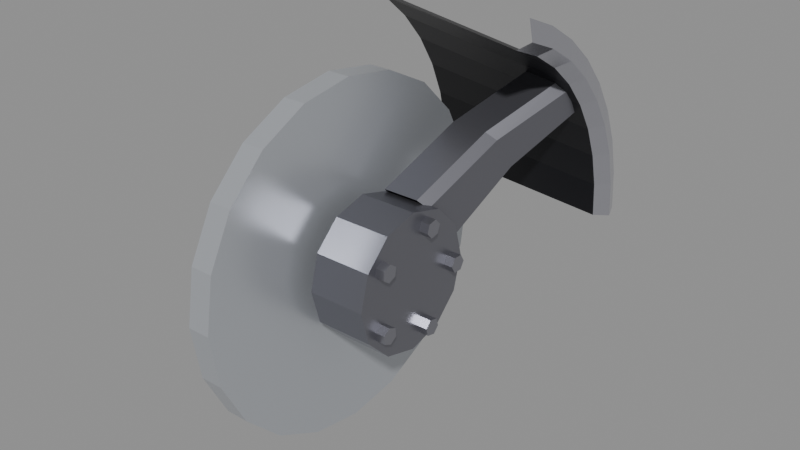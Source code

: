# Source: bold-5.blend  (saved by Blender 5.2.44; exported with 4.5.12 LTS)
import bpy
from mathutils import Matrix  # noqa: F401  (used for matrix-valued properties, if any)

bpy.ops.wm.read_factory_settings(use_empty=True)
scene = bpy.context.scene
scene.name = 'Scene'

# ---- materials (node trees are filled in below, after node groups)
mat_wheel_lip = bpy.data.materials.new('wheel_lip')
mat_wheel_lip.diffuse_color = (0.5776, 0.5776, 0.6308, 1.0)
mat_wheel_rim = bpy.data.materials.new('wheel_rim')
mat_wheel_rim.diffuse_color = (0.01298, 0.01298, 0.016, 1.0)
mat_wheel_spoke = bpy.data.materials.new('wheel_spoke')
mat_wheel_spoke.diffuse_color = (0.2542, 0.2542, 0.2874, 1.0)
mat_wheel_hub = bpy.data.materials.new('wheel_hub')
mat_wheel_hub.diffuse_color = (0.2542, 0.2542, 0.2874, 1.0)
mat_wheel_lug = bpy.data.materials.new('wheel_lug')
mat_wheel_lug.diffuse_color = (0.3515, 0.3515, 0.3916, 1.0)
mat_wheel_brake = bpy.data.materials.new('wheel_brake')
mat_wheel_brake.diffuse_color = (0.5776, 0.6038, 0.6445, 1.0)

# ---- material node trees
mat_wheel_lip.use_nodes = True; mat_wheel_lip.node_tree.nodes.clear()
_N = mat_wheel_lip.node_tree.nodes; _L = mat_wheel_lip.node_tree.links
n0 = _N.new('ShaderNodeBsdfPrincipled'); n0.name = 'Principled BSDF'; n0.location = (-200, 100)
n0.inputs[0].default_value = (0.5776, 0.5776, 0.6308, 1.0)
n0.inputs[1].default_value = 0.9
n0.inputs[2].default_value = 0.2
n0.inputs[10].default_value = 0.005
n1 = _N.new('ShaderNodeOutputMaterial'); n1.name = 'Material Output'; n1.location = (200, 100)
_L.new(n0.outputs[0], n1.inputs[0])
n1.is_active_output = True
mat_wheel_rim.use_nodes = True; mat_wheel_rim.node_tree.nodes.clear()
_N = mat_wheel_rim.node_tree.nodes; _L = mat_wheel_rim.node_tree.links
n0 = _N.new('ShaderNodeBsdfPrincipled'); n0.name = 'Principled BSDF'; n0.location = (-200, 100)
n0.inputs[0].default_value = (0.01298, 0.01298, 0.016, 1.0)
n0.inputs[1].default_value = 0.4
n0.inputs[2].default_value = 0.45
n0.inputs[10].default_value = 0.005
n1 = _N.new('ShaderNodeOutputMaterial'); n1.name = 'Material Output'; n1.location = (200, 100)
_L.new(n0.outputs[0], n1.inputs[0])
n1.is_active_output = True
mat_wheel_spoke.use_nodes = True; mat_wheel_spoke.node_tree.nodes.clear()
_N = mat_wheel_spoke.node_tree.nodes; _L = mat_wheel_spoke.node_tree.links
n0 = _N.new('ShaderNodeBsdfPrincipled'); n0.name = 'Principled BSDF'; n0.location = (-200, 100)
n0.inputs[0].default_value = (0.2542, 0.2542, 0.2874, 1.0)
n0.inputs[1].default_value = 0.85
n0.inputs[2].default_value = 0.3
n0.inputs[10].default_value = 0.005
n1 = _N.new('ShaderNodeOutputMaterial'); n1.name = 'Material Output'; n1.location = (200, 100)
_L.new(n0.outputs[0], n1.inputs[0])
n1.is_active_output = True
mat_wheel_hub.use_nodes = True; mat_wheel_hub.node_tree.nodes.clear()
_N = mat_wheel_hub.node_tree.nodes; _L = mat_wheel_hub.node_tree.links
n0 = _N.new('ShaderNodeBsdfPrincipled'); n0.name = 'Principled BSDF'; n0.location = (-200, 100)
n0.inputs[0].default_value = (0.2542, 0.2542, 0.2874, 1.0)
n0.inputs[1].default_value = 0.85
n0.inputs[2].default_value = 0.3
n0.inputs[10].default_value = 0.005
n1 = _N.new('ShaderNodeOutputMaterial'); n1.name = 'Material Output'; n1.location = (200, 100)
_L.new(n0.outputs[0], n1.inputs[0])
n1.is_active_output = True
mat_wheel_lug.use_nodes = True; mat_wheel_lug.node_tree.nodes.clear()
_N = mat_wheel_lug.node_tree.nodes; _L = mat_wheel_lug.node_tree.links
n0 = _N.new('ShaderNodeBsdfPrincipled'); n0.name = 'Principled BSDF'; n0.location = (-200, 100)
n0.inputs[0].default_value = (0.3515, 0.3515, 0.3916, 1.0)
n0.inputs[1].default_value = 0.9
n0.inputs[2].default_value = 0.3
n0.inputs[10].default_value = 0.005
n1 = _N.new('ShaderNodeOutputMaterial'); n1.name = 'Material Output'; n1.location = (200, 100)
_L.new(n0.outputs[0], n1.inputs[0])
n1.is_active_output = True
mat_wheel_brake.use_nodes = True; mat_wheel_brake.node_tree.nodes.clear()
_N = mat_wheel_brake.node_tree.nodes; _L = mat_wheel_brake.node_tree.links
n0 = _N.new('ShaderNodeBsdfPrincipled'); n0.name = 'Principled BSDF'; n0.location = (-200, 100)
n0.inputs[0].default_value = (0.5776, 0.6038, 0.6445, 1.0)
n0.inputs[1].default_value = 0.6
n0.inputs[2].default_value = 0.3
n0.inputs[10].default_value = 0.005
n1 = _N.new('ShaderNodeOutputMaterial'); n1.name = 'Material Output'; n1.location = (200, 100)
_L.new(n0.outputs[0], n1.inputs[0])
n1.is_active_output = True

# ---- meshes
me_slice = bpy.data.meshes.new('slice')
me_slice.from_pydata([(0.1143, 0.266, 0.0), (0.1143, 0.2627, 0.04161), (0.1143, 0.253, 0.0822), (0.1143, 0.237, 0.1208), (0.1143, 0.2152, 0.1564), (0.1143, 0.1881, 0.1881), (0.1143, 0.1564, 0.2152), (0.1143, 0.1208, 0.237), (0.1143, 0.0822, 0.253), (0.1223, 0.246, 0.0), (0.1223, 0.243, 0.03848), (0.1223, 0.234, 0.07602), (0.1223, 0.2192, 0.1117), (0.1223, 0.199, 0.1446), (0.1223, 0.1739, 0.1739), (0.1223, 0.1446, 0.199), (0.1223, 0.1117, 0.2192), (0.1223, 0.07602, 0.234), (0.1083, 0.236, 0.0), (0.1083, 0.2331, 0.03692), (0.1083, 0.2244, 0.07293), (0.1083, 0.2103, 0.1071), (0.1083, 0.1909, 0.1387), (0.1083, 0.1669, 0.1669), (0.1083, 0.1387, 0.1909), (0.1083, 0.1071, 0.2103), (0.1083, 0.07293, 0.2244), (-0.1143, 0.266, 0.0), (-0.1143, 0.2627, 0.04161), (-0.1143, 0.253, 0.0822), (-0.1143, 0.237, 0.1208), (-0.1143, 0.2152, 0.1564), (-0.1143, 0.1881, 0.1881), (-0.1143, 0.1564, 0.2152), (-0.1143, 0.1208, 0.237), (-0.1143, 0.0822, 0.253)], [], [(0, 9, 10, 1), (1, 10, 11, 2), (2, 11, 12, 3), (3, 12, 13, 4), (4, 13, 14, 5), (5, 14, 15, 6), (6, 15, 16, 7), (7, 16, 17, 8), (9, 18, 19, 10), (10, 19, 20, 11), (11, 20, 21, 12), (12, 21, 22, 13), (13, 22, 23, 14), (14, 23, 24, 15), (15, 24, 25, 16), (16, 25, 26, 17), (18, 27, 28, 19), (19, 28, 29, 20), (20, 29, 30, 21), (21, 30, 31, 22), (22, 31, 32, 23), (23, 32, 33, 24), (24, 33, 34, 25), (25, 34, 35, 26)])
me_slice.polygons.foreach_set('material_index', [0, 0, 0, 0, 0, 0, 0, 0, 0, 0, 0, 0, 0, 0, 0, 0, 1, 1, 1, 1, 1, 1, 1, 1])
me_slice.materials.append(mat_wheel_lip)
me_slice.materials.append(mat_wheel_rim)
me_slice.update()
me_spoke = bpy.data.meshes.new('spoke')
me_spoke.from_pydata([(-0.0077, 0.0761, 0.005845), (0.0323, 0.0761, 0.005845), (0.0423, 0.07022, 0.01394), (0.0423, 0.03495, 0.06248), (0.0323, 0.02907, 0.07057), (-0.0077, 0.02907, 0.07057), (0.0123, 0.1488, 0.06735), (0.0523, 0.1488, 0.06735), (0.0623, 0.143, 0.07544), (0.0623, 0.1159, 0.1127), (0.0523, 0.11, 0.1207), (0.0123, 0.11, 0.1207), (0.0513, 0.2143, 0.1236), (0.0913, 0.2143, 0.1236), (0.1013, 0.2084, 0.1317), (0.1013, 0.1896, 0.1575), (0.0913, 0.1837, 0.1656), (0.0513, 0.1837, 0.1656)], [], [(0, 1, 7, 6), (1, 2, 8, 7), (2, 3, 9, 8), (3, 4, 10, 9), (4, 5, 11, 10), (5, 0, 6, 11), (6, 7, 13, 12), (7, 8, 14, 13), (8, 9, 15, 14), (9, 10, 16, 15), (10, 11, 17, 16), (11, 6, 12, 17)])
me_spoke.materials.append(mat_wheel_spoke)
me_spoke.update()
me_hub = bpy.data.meshes.new('hub')
me_hub.from_pydata([(-0.0107, 0.075, 0.0), (-0.0107, 0.06495, 0.0375), (-0.0107, 0.0375, 0.06495), (-0.0107, 4.592e-18, 0.075), (-0.0107, -0.0375, 0.06495), (-0.0107, -0.06495, 0.0375), (-0.0107, -0.075, 9.185e-18), (-0.0107, -0.06495, -0.0375), (-0.0107, -0.0375, -0.06495), (-0.0107, -1.378e-17, -0.075), (-0.0107, 0.0375, -0.06495), (-0.0107, 0.06495, -0.0375), (0.0523, 0.075, 0.0), (0.0523, 0.06495, 0.0375), (0.0523, 0.0375, 0.06495), (0.0523, 4.592e-18, 0.075), (0.0523, -0.0375, 0.06495), (0.0523, -0.06495, 0.0375), (0.0523, -0.075, 9.185e-18), (0.0523, -0.06495, -0.0375), (0.0523, -0.0375, -0.06495), (0.0523, -1.378e-17, -0.075), (0.0523, 0.0375, -0.06495), (0.0523, 0.06495, -0.0375), (0.0483, 0.06665, 0.0), (0.0483, 0.0619, 0.008227), (0.0483, 0.0524, 0.008227), (0.0483, 0.04765, 1.163e-18), (0.0483, 0.0524, -0.008227), (0.0483, 0.0619, -0.008227), (0.0623, 0.06665, 0.0), (0.0623, 0.0619, 0.008227), (0.0623, 0.0524, 0.008227), (0.0623, 0.04765, 1.163e-18), (0.0623, 0.0524, -0.008227), (0.0623, 0.0619, -0.008227), (0.0483, 0.0206, 0.06339), (0.0483, 0.0113, 0.06141), (0.0483, 0.008368, 0.05238), (0.0483, 0.01472, 0.04532), (0.0483, 0.02402, 0.04729), (0.0483, 0.02695, 0.05633), (0.0623, 0.0206, 0.06339), (0.0623, 0.0113, 0.06141), (0.0623, 0.008368, 0.05238), (0.0623, 0.01472, 0.04532), (0.0623, 0.02402, 0.04729), (0.0623, 0.02695, 0.05633), (0.0483, -0.05392, 0.03918), (0.0483, -0.05491, 0.02973), (0.0483, -0.04723, 0.02414), (0.0483, -0.03855, 0.02801), (0.0483, -0.03756, 0.03746), (0.0483, -0.04524, 0.04304), (0.0623, -0.05392, 0.03918), (0.0623, -0.05491, 0.02973), (0.0623, -0.04723, 0.02414), (0.0623, -0.03855, 0.02801), (0.0623, -0.03756, 0.03746), (0.0623, -0.04524, 0.04304), (0.0483, -0.05392, -0.03918), (0.0483, -0.04524, -0.04304), (0.0483, -0.03756, -0.03746), (0.0483, -0.03855, -0.02801), (0.0483, -0.04723, -0.02414), (0.0483, -0.05491, -0.02973), (0.0623, -0.05392, -0.03918), (0.0623, -0.04524, -0.04304), (0.0623, -0.03756, -0.03746), (0.0623, -0.03855, -0.02801), (0.0623, -0.04723, -0.02414), (0.0623, -0.05491, -0.02973), (0.0483, 0.0206, -0.06339), (0.0483, 0.02695, -0.05633), (0.0483, 0.02402, -0.04729), (0.0483, 0.01472, -0.04532), (0.0483, 0.008368, -0.05238), (0.0483, 0.0113, -0.06141), (0.0623, 0.0206, -0.06339), (0.0623, 0.02695, -0.05633), (0.0623, 0.02402, -0.04729), (0.0623, 0.01472, -0.04532), (0.0623, 0.008368, -0.05238), (0.0623, 0.0113, -0.06141)], [], [(12, 13, 14, 15, 16, 17, 18, 19, 20, 21, 22, 23), (11, 10, 9, 8, 7, 6, 5, 4, 3, 2, 1, 0), (0, 1, 13, 12), (1, 2, 14, 13), (2, 3, 15, 14), (3, 4, 16, 15), (4, 5, 17, 16), (5, 6, 18, 17), (6, 7, 19, 18), (7, 8, 20, 19), (8, 9, 21, 20), (9, 10, 22, 21), (10, 11, 23, 22), (11, 0, 12, 23), (30, 31, 32, 33, 34, 35), (24, 25, 31, 30), (25, 26, 32, 31), (26, 27, 33, 32), (27, 28, 34, 33), (28, 29, 35, 34), (29, 24, 30, 35), (42, 43, 44, 45, 46, 47), (36, 37, 43, 42), (37, 38, 44, 43), (38, 39, 45, 44), (39, 40, 46, 45), (40, 41, 47, 46), (41, 36, 42, 47), (54, 55, 56, 57, 58, 59), (48, 49, 55, 54), (49, 50, 56, 55), (50, 51, 57, 56), (51, 52, 58, 57), (52, 53, 59, 58), (53, 48, 54, 59), (66, 67, 68, 69, 70, 71), (60, 61, 67, 66), (61, 62, 68, 67), (62, 63, 69, 68), (63, 64, 70, 69), (64, 65, 71, 70), (65, 60, 66, 71), (78, 79, 80, 81, 82, 83), (72, 73, 79, 78), (73, 74, 80, 79), (74, 75, 81, 80), (75, 76, 82, 81), (76, 77, 83, 82), (77, 72, 78, 83)])
me_hub.polygons.foreach_set('material_index', [0, 0, 0, 0, 0, 0, 0, 0, 0, 0, 0, 0, 0, 0, 1, 1, 1, 1, 1, 1, 1, 1, 1, 1, 1, 1, 1, 1, 1, 1, 1, 1, 1, 1, 1, 1, 1, 1, 1, 1, 1, 1, 1, 1, 1, 1, 1, 1, 1])
me_hub.materials.append(mat_wheel_hub)
me_hub.materials.append(mat_wheel_lug)
me_hub.update()
me_brake = bpy.data.meshes.new('brake')
me_brake.from_pydata([(-0.0507, 0.19, 0.0), (-0.0507, 0.1807, 0.05871), (-0.0507, 0.1537, 0.1117), (-0.0507, 0.1117, 0.1537), (-0.0507, 0.05871, 0.1807), (-0.0507, 1.163e-17, 0.19), (-0.0507, -0.05871, 0.1807), (-0.0507, -0.1117, 0.1537), (-0.0507, -0.1537, 0.1117), (-0.0507, -0.1807, 0.05871), (-0.0507, -0.19, 2.327e-17), (-0.0507, -0.1807, -0.05871), (-0.0507, -0.1537, -0.1117), (-0.0507, -0.1117, -0.1537), (-0.0507, -0.05871, -0.1807), (-0.0507, -3.49e-17, -0.19), (-0.0507, 0.05871, -0.1807), (-0.0507, 0.1117, -0.1537), (-0.0507, 0.1537, -0.1117), (-0.0507, 0.1807, -0.05871), (-0.0257, 0.19, 0.0), (-0.0257, 0.1807, 0.05871), (-0.0257, 0.1537, 0.1117), (-0.0257, 0.1117, 0.1537), (-0.0257, 0.05871, 0.1807), (-0.0257, 1.163e-17, 0.19), (-0.0257, -0.05871, 0.1807), (-0.0257, -0.1117, 0.1537), (-0.0257, -0.1537, 0.1117), (-0.0257, -0.1807, 0.05871), (-0.0257, -0.19, 2.327e-17), (-0.0257, -0.1807, -0.05871), (-0.0257, -0.1537, -0.1117), (-0.0257, -0.1117, -0.1537), (-0.0257, -0.05871, -0.1807), (-0.0257, -3.49e-17, -0.19), (-0.0257, 0.05871, -0.1807), (-0.0257, 0.1117, -0.1537), (-0.0257, 0.1537, -0.1117), (-0.0257, 0.1807, -0.05871)], [], [(20, 21, 22, 23, 24, 25, 26, 27, 28, 29, 30, 31, 32, 33, 34, 35, 36, 37, 38, 39), (19, 18, 17, 16, 15, 14, 13, 12, 11, 10, 9, 8, 7, 6, 5, 4, 3, 2, 1, 0), (0, 1, 21, 20), (1, 2, 22, 21), (2, 3, 23, 22), (3, 4, 24, 23), (4, 5, 25, 24), (5, 6, 26, 25), (6, 7, 27, 26), (7, 8, 28, 27), (8, 9, 29, 28), (9, 10, 30, 29), (10, 11, 31, 30), (11, 12, 32, 31), (12, 13, 33, 32), (13, 14, 34, 33), (14, 15, 35, 34), (15, 16, 36, 35), (16, 17, 37, 36), (17, 18, 38, 37), (18, 19, 39, 38), (19, 0, 20, 39)])
me_brake.materials.append(mat_wheel_brake)
me_brake.update()

# ---- objects
ob_slice = bpy.data.objects.new('slice', me_slice)
ob_spoke = bpy.data.objects.new('spoke', me_spoke)
ob_hub = bpy.data.objects.new('hub', me_hub)
ob_brake = bpy.data.objects.new('brake', me_brake)

# ---- transforms, parenting, visibility, modifiers, constraints
ob_slice.location = (0.0, 0.0, 0.0)
ob_spoke.location = (0.0, 0.0, 0.0)
ob_hub.location = (0.0, 0.0, 0.0)
ob_brake.location = (0.0, 0.0, 0.0)

# ---- collection membership
scene.collection.objects.link(ob_slice)
scene.collection.objects.link(ob_spoke)
scene.collection.objects.link(ob_hub)
scene.collection.objects.link(ob_brake)

# ---- scene / render settings (as saved in the file)
scene.frame_start = 1; scene.frame_end = 250; scene.frame_set(1)
scene.render.engine = 'BLENDER_EEVEE_NEXT'
scene.render.bake_bias = 0.0
scene.render.bake_samples = 0
scene.render.compositor_device = 'GPU'
scene.eevee.use_volume_custom_range = False
scene.eevee.fast_gi_thickness_near = 0.1
scene.eevee.fast_gi_thickness_far = 0.0
scene.eevee.ray_tracing_options.screen_trace_thickness = 0.1
bpy.context.view_layer.update()

# ---- added for rendering (the .blend has no active camera and no usable light): camera, sun + grey world if the file has none
cam_auto = bpy.data.cameras.new('AutoCamera')
cam_auto.lens = 50.0
cam_auto.sensor_width = 36.0
cam_auto.clip_end = 1000.0
ob_auto_camera = bpy.data.objects.new('AutoCamera', cam_auto)
scene.collection.objects.link(ob_auto_camera)
ob_auto_camera.location = (0.631619, -0.715142, 0.533585)
ob_auto_camera.rotation_euler = (1.09748, -7.21219e-08, 0.694738)
scene.camera = ob_auto_camera
light_auto_sun = bpy.data.lights.new('AutoSun', 'SUN')
light_auto_sun.energy = 3.0
light_auto_sun.angle = 0.0523599
ob_auto_sun = bpy.data.objects.new('AutoSun', light_auto_sun)
scene.collection.objects.link(ob_auto_sun)
ob_auto_sun.rotation_euler = (0.872665, 0.174533, 0.523599)
if scene.world is None:
    world_auto = bpy.data.worlds.new('AutoWorld')
    world_auto.color = (0.3, 0.3, 0.3)
    scene.world = world_auto
bpy.context.view_layer.update()
